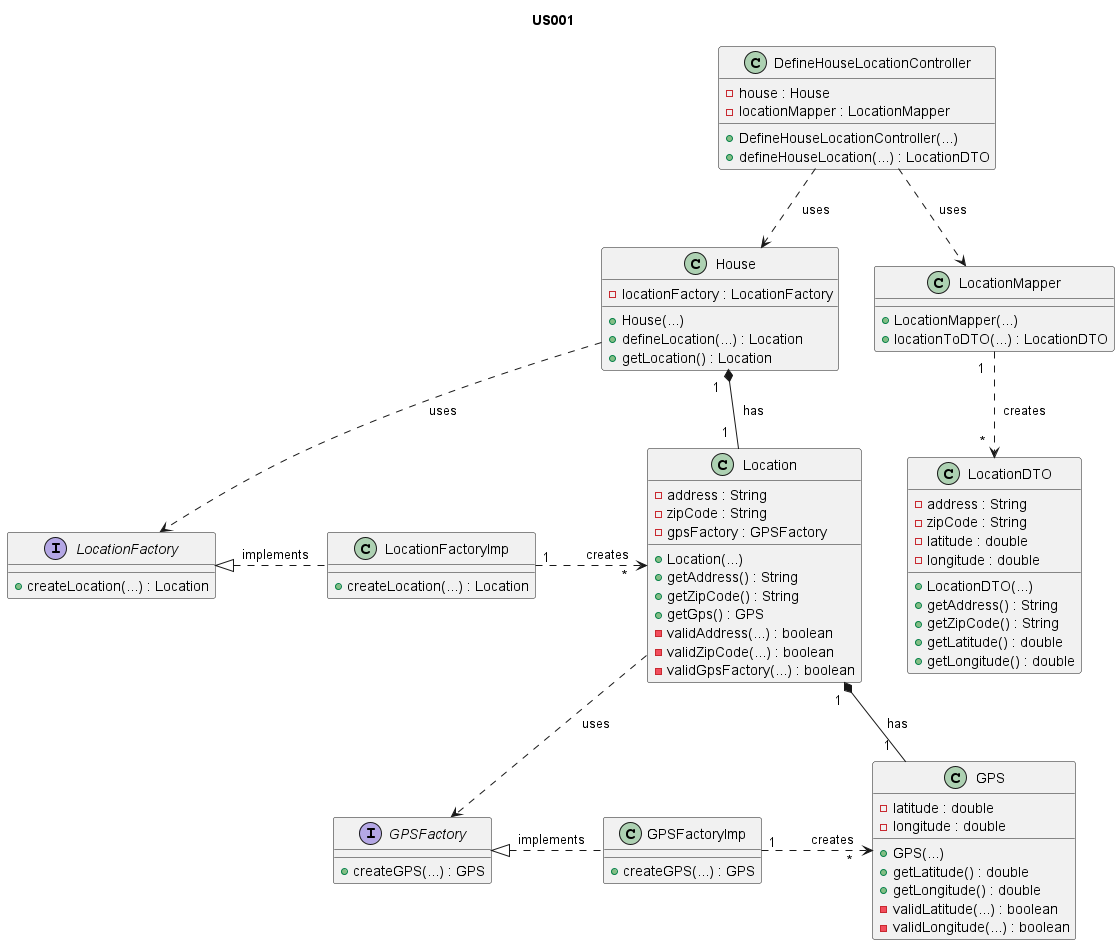

The diagram above was rendered by PlantUML. Its source (embedded in the PNG):
@startuml

title US001

/'
As an Administrator, I want to configure the location of the house.
'/

class DefineHouseLocationController {
  - house : House
  - locationMapper : LocationMapper
  + DefineHouseLocationController(...)
  + defineHouseLocation(...) : LocationDTO
}

class House {
  - locationFactory : LocationFactory
  + House(...)
  + defineLocation(...) : Location
  + getLocation() : Location
  }

class Location {
  - address : String
  - zipCode : String
  - gpsFactory : GPSFactory
  + Location(...)
  + getAddress() : String
  + getZipCode() : String
  + getGps() : GPS
  - validAddress(...) : boolean
  - validZipCode(...) : boolean
  - validGpsFactory(...) : boolean
}

class GPS {
  - latitude : double
  - longitude : double
  + GPS(...)
  + getLatitude() : double
  + getLongitude() : double
  - validLatitude(...) : boolean
  - validLongitude(...) : boolean
}

class LocationDTO {
  - address : String
  - zipCode : String
  - latitude : double
  - longitude : double
  + LocationDTO(...)
  + getAddress() : String
  + getZipCode() : String
  + getLatitude() : double
  + getLongitude() : double
}

class LocationMapper {
  + LocationMapper(...)
  + locationToDTO(...) : LocationDTO
}

interface LocationFactory {
  + createLocation(...) : Location
}

class LocationFactoryImp {
  + createLocation(...) : Location
}

interface GPSFactory {
  + createGPS(...) : GPS
}

class GPSFactoryImp {
  + createGPS(...) : GPS
}



House "1  " *-- "1  " Location :  "  has"
Location "1  " *-- "1  " GPS : "  has"
DefineHouseLocationController ..>  House : "  uses"
DefineHouseLocationController  ..>  LocationMapper : "  uses"
LocationMapper "1  " ..> " *  " LocationDTO : "  creates"

LocationFactory <|. LocationFactoryImp : "  implements"
House  ..>  LocationFactory : "  uses"
LocationFactoryImp "1" .> " *   " Location : "        creates"

GPSFactory <|. GPSFactoryImp : "  implements"
Location  ..>  GPSFactory : "  uses"
GPSFactoryImp "1" .> " *   " GPS : "        creates"

@enduml